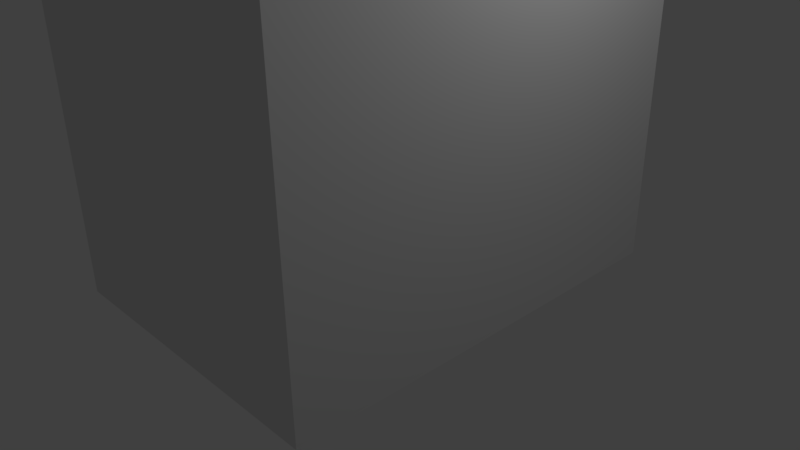 # Source: house.blend  (saved by Blender 2.77.0; exported with 4.5.12 LTS)
import bpy
from mathutils import Matrix  # noqa: F401  (used for matrix-valued properties, if any)

bpy.ops.wm.read_factory_settings(use_empty=True)
scene = bpy.context.scene
scene.name = 'Scene'

# ---- collections
col_collection_1 = bpy.data.collections.new('Collection 1'); scene.collection.children.link(col_collection_1)

# ---- materials (node trees are filled in below, after node groups)
mat_material = bpy.data.materials.new('Material')
mat_material.alpha_threshold = 0.0
mat_material.use_transparent_shadow = False
mat_material.roughness = 0.5
mat_material.line_color = (0.0, 0.0, 0.0, 1.0)

# ---- material node trees

# ---- world
world_world = bpy.data.worlds.new('World'); scene.world = world_world
world_world.color = (0.05088, 0.05088, 0.05088)
world_world.use_sun_shadow = False
world_world.sun_shadow_jitter_overblur = 0.0
world_world.cycles.sampling_method = 'MANUAL'

# ---- cameras
cam_camera = bpy.data.cameras.new('Camera')
cam_camera.clip_end = 100.0
cam_camera.lens = 35.0
cam_camera.sensor_width = 32.0
cam_camera.sensor_height = 18.0
cam_camera.ortho_scale = 7.314
cam_camera.dof.focus_distance = 0.0
cam_camera.dof.aperture_fstop = 128.0

# ---- lights
light_lamp = bpy.data.lights.new('Lamp', 'POINT')
light_lamp.transmission_factor = 0.0
light_lamp.cutoff_distance = 30.0
light_lamp.energy = 100.0
light_lamp.shadow_buffer_clip_start = 1.001
light_lamp.shadow_soft_size = 0.1
light_lamp.shadow_maximum_resolution = 0.006
light_lamp.use_absolute_resolution = True

# ---- meshes
me_cube = bpy.data.meshes.new('Cube')
me_cube.from_pydata([(2.053, 2.826, -0.2528), (2.053, -2.826, -0.2528), (-2.053, -2.826, -0.2528), (-2.053, 2.826, -0.2528), (2.053, 2.826, 4.637), (2.053, -2.826, 4.637), (-2.053, -2.826, 4.637), (-2.053, 2.826, 4.637), (-9.537e-07, -2.826, 6.612), (4.768e-07, 2.826, 6.612)], [], [(0, 1, 2, 3), (7, 6, 8, 9), (0, 4, 5, 1), (1, 5, 8, 6, 2), (2, 6, 7, 3), (4, 0, 3, 7, 9), (5, 4, 9, 8)])
me_cube.materials.append(mat_material)
me_cube.use_remesh_preserve_volume = False
me_cube.use_remesh_preserve_attributes = False
me_cube.use_mirror_vertex_groups = False
me_cube.update()

# ---- objects
ob_cube = bpy.data.objects.new('Cube', me_cube)
ob_lamp = bpy.data.objects.new('Lamp', light_lamp)
ob_camera = bpy.data.objects.new('Camera', cam_camera)

# ---- transforms, parenting, visibility, modifiers, constraints
ob_cube.location = (0.0, 0.0, 0.0)
ob_cube.lock_rotations_4d = False
ob_cube.empty_display_type = 'ARROWS'
ob_cube.lineart.crease_threshold = 0.0
ob_lamp.location = (4.076, 1.005, 5.904)
ob_lamp.rotation_euler = (0.6503, 0.05522, 1.866)
ob_lamp.lock_rotations_4d = False
ob_lamp.empty_display_type = 'ARROWS'
ob_lamp.color = (0.0, 0.0, 0.0, 0.0)
ob_lamp.lineart.crease_threshold = 0.0
ob_camera.location = (7.481, -6.508, 5.344)
ob_camera.rotation_euler = (1.109, 0.01082, 0.8149)
ob_camera.lock_rotations_4d = False
ob_camera.empty_display_type = 'ARROWS'
ob_camera.color = (0.0, 0.0, 0.0, 0.0)
ob_camera.display_type = 'WIRE'
ob_camera.lineart.crease_threshold = 0.0

# ---- collection membership
col_collection_1.objects.link(ob_cube)
col_collection_1.objects.link(ob_lamp)
col_collection_1.objects.link(ob_camera)

# ---- scene / render settings (as saved in the file)
scene.camera = ob_camera
scene.frame_start = 1; scene.frame_end = 250; scene.frame_set(1)
scene.render.engine = 'BLENDER_EEVEE_NEXT'
scene.render.resolution_percentage = 50
scene.render.dither_intensity = 0.0
scene.cycles.use_denoising = False
scene.cycles.samples = 128
scene.cycles.sampling_pattern = 'TABULATED_SOBOL'
scene.cycles.light_sampling_threshold = 0.0
scene.cycles.use_adaptive_sampling = False
scene.cycles.use_light_tree = False
scene.cycles.blur_glossy = 0.0
scene.cycles.sample_clamp_indirect = 0.0
scene.view_settings.view_transform = 'Standard'
bpy.context.view_layer.update()
